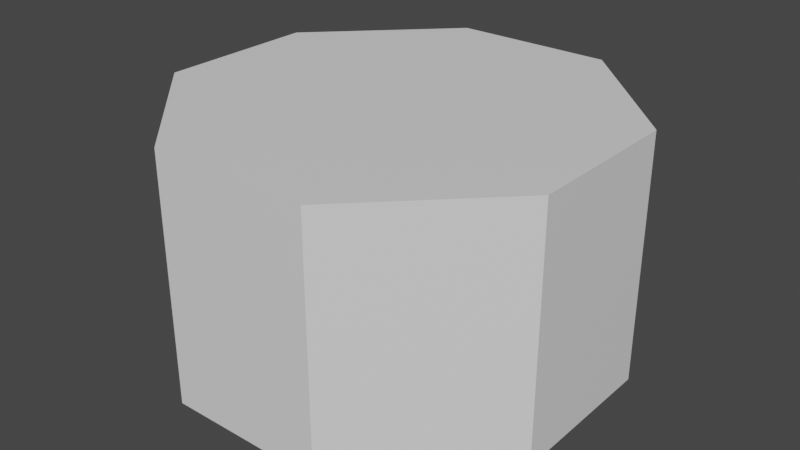 # Source: lasers.blend  (saved by Blender 3.4.6; exported with 4.5.12 LTS)
import bpy
from mathutils import Matrix  # noqa: F401  (used for matrix-valued properties, if any)

bpy.ops.wm.read_factory_settings(use_empty=True)
scene = bpy.context.scene
scene.name = 'Scene'

# ---- collections
col_collection = bpy.data.collections.new('Collection'); scene.collection.children.link(col_collection)

# ---- materials (node trees are filled in below, after node groups)
mat_material = bpy.data.materials.new('Material')
mat_material.alpha_threshold = 0.0
mat_material.use_transparent_shadow = False
mat_material.roughness = 0.5
mat_material.line_color = (0.0, 0.0, 0.0, 1.0)

# ---- node groups
ng_auto_smooth = bpy.data.node_groups.new('Auto Smooth', 'GeometryNodeTree')
_s = ng_auto_smooth.interface.new_socket(name='Geometry', in_out='OUTPUT', socket_type='NodeSocketGeometry')
_s = ng_auto_smooth.interface.new_socket(name='Geometry', in_out='INPUT', socket_type='NodeSocketGeometry')
_s = ng_auto_smooth.interface.new_socket(name='Angle', in_out='INPUT', socket_type='NodeSocketFloat')
_s.subtype = 'ANGLE'
_s.min_value = 0.0
_s.max_value = 3.142
ng_auto_smooth.is_modifier = True
_N = ng_auto_smooth.nodes; _L = ng_auto_smooth.links
n0 = _N.new('NodeGroupOutput'); n0.name = 'Group Output'; n0.location = (480, -100)
n1 = _N.new('NodeGroupInput'); n1.name = 'Group Input'; n1.location = (-420, -300)
n2 = _N.new('NodeGroupInput'); n2.name = 'Group Input.001'; n2.location = (-60, -100)
n3 = _N.new('GeometryNodeSetShadeSmooth'); n3.name = 'Set Shade Smooth'; n3.location = (120, -100)
n3.domain = 'EDGE'
n4 = _N.new('GeometryNodeSetShadeSmooth'); n4.name = 'Set Shade Smooth.001'; n4.location = (300, -100)
n5 = _N.new('GeometryNodeInputMeshEdgeAngle'); n5.name = 'Edge Angle'; n5.location = (-420, -220)
n6 = _N.new('GeometryNodeInputEdgeSmooth'); n6.name = 'Is Edge Smooth'; n6.location = (-60, -160)
n7 = _N.new('GeometryNodeInputShadeSmooth'); n7.name = 'Is Face Smooth'; n7.location = (-240, -340)
n8 = _N.new('FunctionNodeBooleanMath'); n8.name = 'Boolean Math'; n8.location = (-60, -220)
n9 = _N.new('FunctionNodeCompare'); n9.name = 'Compare'; n9.location = (-240, -180)
n9.operation = 'LESS_EQUAL'
_L.new(n5.outputs[0], n9.inputs[0])
_L.new(n4.outputs[0], n0.inputs[0])
_L.new(n1.outputs[1], n9.inputs[1])
_L.new(n9.outputs[0], n8.inputs[0])
_L.new(n7.outputs[0], n8.inputs[1])
_L.new(n2.outputs[0], n3.inputs[0])
_L.new(n6.outputs[0], n3.inputs[1])
_L.new(n3.outputs[0], n4.inputs[0])
_L.new(n8.outputs[0], n3.inputs[2])
n0.is_active_output = True

# ---- material node trees
mat_material.use_nodes = True; mat_material.node_tree.nodes.clear()
_N = mat_material.node_tree.nodes; _L = mat_material.node_tree.links
n0 = _N.new('ShaderNodeOutputMaterial'); n0.name = 'Material Output'; n0.location = (300, 300)
n1 = _N.new('ShaderNodeBsdfPrincipled'); n1.name = 'Principled BSDF'; n1.location = (10, 300)
n1.distribution = 'GGX'
n1.subsurface_method = 'RANDOM_WALK_SKIN'
n1.inputs[3].default_value = 1.45
n1.inputs[27].default_value = (0.0, 0.0, 0.0, 1.0)
n1.inputs[28].default_value = 1.0
_L.new(n1.outputs[0], n0.inputs[0])
n0.is_active_output = True

# ---- world
world_world = bpy.data.worlds.new('World'); scene.world = world_world
world_world.use_nodes = True; world_world.node_tree.nodes.clear()
_N = world_world.node_tree.nodes; _L = world_world.node_tree.links
n0 = _N.new('ShaderNodeOutputWorld'); n0.name = 'World Output'; n0.location = (300, 300)
n1 = _N.new('ShaderNodeBackground'); n1.name = 'Background'; n1.location = (10, 300)
n1.inputs[0].default_value = (0.05088, 0.05088, 0.05088, 1.0)
_L.new(n1.outputs[0], n0.inputs[0])
n0.is_active_output = True
world_world.color = (0.05088, 0.05088, 0.05088)
world_world.use_sun_shadow = False
world_world.sun_shadow_jitter_overblur = 0.0

# ---- meshes
me_cube = bpy.data.meshes.new('Cube')
me_cube.from_pydata([(1.0, 0.3903, 0.5984), (0.3903, 1.0, 0.5984), (0.3903, 1.0, -0.5984), (1.0, 0.3903, -0.5984), (0.3903, -1.0, 0.5984), (1.0, -0.3903, 0.5984), (1.0, -0.3903, -0.5984), (0.3903, -1.0, -0.5984), (-0.3903, 1.0, 0.5984), (-1.0, 0.3903, 0.5984), (-1.0, 0.3903, -0.5984), (-0.3903, 1.0, -0.5984), (-1.0, -0.3903, 0.5984), (-0.3903, -1.0, 0.5984), (-0.3903, -1.0, -0.5984), (-1.0, -0.3903, -0.5984)], [], [(10, 11, 2, 3, 6, 7, 14, 15), (15, 12, 9, 10), (7, 4, 13, 14), (0, 1, 8, 9, 12, 13, 4, 5), (3, 0, 5, 6), (0, 3, 2, 1), (14, 13, 12, 15), (4, 7, 6, 5), (8, 11, 10, 9), (11, 8, 1, 2)])
_uv = me_cube.uv_layers.new(name='UVMap')
_uv.uv.foreach_set('vector', [0.125, 0.5762, 0.2012, 0.5, 0.2988, 0.5, 0.375, 0.5762, 0.375, 0.6738, 0.2988, 0.75, 0.2012, 0.75, 0.125, 0.6738, 0.375, 0.07621, 0.625, 0.07621, 0.625, 0.1738, 0.375, 0.1738, 0.375, 0.8262, 0.625, 0.8262, 0.625, 0.9238, 0.375, 0.9238, 0.625, 0.5762, 0.7012, 0.5, 0.7988, 0.5, 0.875, 0.5762, 0.875, 0.6738, 0.7988, 0.75, 0.7012, 0.75, 0.625, 0.6738, 0.375, 0.5762, 0.625, 0.5762, 0.625, 0.6738, 0.375, 0.6738, 0.625, 0.5762, 0.375, 0.5762, 0.375, 0.4238, 0.625, 0.4238, 0.375, 0.0, 0.625, 0.0, 0.625, 0.07621, 0.375, 0.07621, 0.625, 0.8262, 0.375, 0.8262, 0.375, 0.6738, 0.625, 0.6738, 0.625, 0.3262, 0.375, 0.3262, 0.375, 0.1738, 0.625, 0.1738, 0.375, 0.3262, 0.625, 0.3262, 0.625, 0.4238, 0.375, 0.4238])
me_cube.materials.append(mat_material)
me_cube.use_mirror_vertex_groups = False
me_cube.update()

# ---- objects
ob_cube = bpy.data.objects.new('Cube', me_cube)

# ---- transforms, parenting, visibility, modifiers, constraints
ob_cube.location = (0.0, -5.098e-09, 2.549e-09)
ob_cube.lock_rotations_4d = False
ob_cube.empty_display_type = 'ARROWS'
ob_cube.lineart.crease_threshold = 0.0
_m = ob_cube.modifiers.new('Auto Smooth', 'NODES')
_m.node_group = ng_auto_smooth
_gi = [s.identifier for s in ng_auto_smooth.interface.items_tree if s.item_type == 'SOCKET' and s.in_out == 'INPUT']
_m[_gi[1]] = 0.5236  # Angle

# ---- collection membership
col_collection.objects.link(ob_cube)

# ---- scene / render settings (as saved in the file)
scene.frame_start = 1; scene.frame_end = 250; scene.frame_set(1)
scene.render.engine = 'BLENDER_EEVEE_NEXT'
scene.cycles.sampling_pattern = 'TABULATED_SOBOL'
scene.cycles.use_light_tree = False
scene.view_settings.view_transform = 'Filmic'
bpy.context.view_layer.update()

# ---- added for rendering (the .blend has no active camera and no usable light): camera, sun
cam_auto = bpy.data.cameras.new('AutoCamera')
cam_auto.lens = 50.0
cam_auto.sensor_width = 36.0
cam_auto.clip_end = 1000.0
ob_auto_camera = bpy.data.objects.new('AutoCamera', cam_auto)
scene.collection.objects.link(ob_auto_camera)
ob_auto_camera.location = (2.84157, -3.40988, 2.27325)
ob_auto_camera.rotation_euler = (1.09748, -7.21219e-08, 0.694738)
scene.camera = ob_auto_camera
light_auto_sun = bpy.data.lights.new('AutoSun', 'SUN')
light_auto_sun.energy = 3.0
light_auto_sun.angle = 0.0523599
ob_auto_sun = bpy.data.objects.new('AutoSun', light_auto_sun)
scene.collection.objects.link(ob_auto_sun)
ob_auto_sun.rotation_euler = (0.872665, 0.174533, 0.523599)
bpy.context.view_layer.update()

